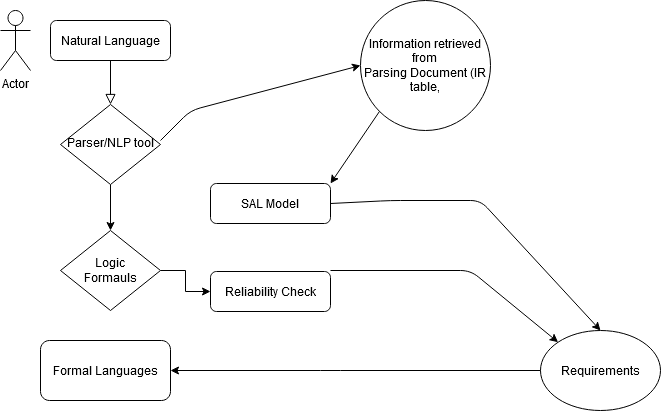

The diagram above was exported from draw.io. Its source (the exported page's mxGraphModel, read from the mxfile embedded in the PNG):
<mxGraphModel dx="1038" dy="547" grid="1" gridSize="10" guides="1" tooltips="1" connect="1" arrows="1" fold="1" page="1" pageScale="1" pageWidth="827" pageHeight="1169" math="0" shadow="0">
  <root>
    <mxCell id="WIyWlLk6GJQsqaUBKTNV-0" />
    <mxCell id="WIyWlLk6GJQsqaUBKTNV-1" parent="WIyWlLk6GJQsqaUBKTNV-0" />
    <mxCell id="WIyWlLk6GJQsqaUBKTNV-2" value="" style="rounded=0;html=1;jettySize=auto;orthogonalLoop=1;fontSize=11;endArrow=block;endFill=0;endSize=8;strokeWidth=1;shadow=0;labelBackgroundColor=none;edgeStyle=orthogonalEdgeStyle;" parent="WIyWlLk6GJQsqaUBKTNV-1" source="WIyWlLk6GJQsqaUBKTNV-3" target="WIyWlLk6GJQsqaUBKTNV-6" edge="1">
      <mxGeometry relative="1" as="geometry" />
    </mxCell>
    <mxCell id="WIyWlLk6GJQsqaUBKTNV-3" value="Natural Language" style="rounded=1;whiteSpace=wrap;html=1;fontSize=12;glass=0;strokeWidth=1;shadow=0;" parent="WIyWlLk6GJQsqaUBKTNV-1" vertex="1">
      <mxGeometry x="160" y="80" width="120" height="40" as="geometry" />
    </mxCell>
    <mxCell id="2ABc3_sEWev_dBDVL6dc-15" style="edgeStyle=orthogonalEdgeStyle;rounded=0;orthogonalLoop=1;jettySize=auto;html=1;exitX=0.5;exitY=1;exitDx=0;exitDy=0;entryX=0.5;entryY=0;entryDx=0;entryDy=0;" edge="1" parent="WIyWlLk6GJQsqaUBKTNV-1" source="WIyWlLk6GJQsqaUBKTNV-6" target="WIyWlLk6GJQsqaUBKTNV-10">
      <mxGeometry relative="1" as="geometry" />
    </mxCell>
    <mxCell id="WIyWlLk6GJQsqaUBKTNV-6" value="Parser/NLP tool" style="rhombus;whiteSpace=wrap;html=1;shadow=0;fontFamily=Helvetica;fontSize=12;align=center;strokeWidth=1;spacing=6;spacingTop=-4;" parent="WIyWlLk6GJQsqaUBKTNV-1" vertex="1">
      <mxGeometry x="170" y="164" width="100" height="80" as="geometry" />
    </mxCell>
    <mxCell id="WIyWlLk6GJQsqaUBKTNV-7" value="SAL Model" style="rounded=1;whiteSpace=wrap;html=1;fontSize=12;glass=0;strokeWidth=1;shadow=0;" parent="WIyWlLk6GJQsqaUBKTNV-1" vertex="1">
      <mxGeometry x="320" y="243" width="120" height="40" as="geometry" />
    </mxCell>
    <mxCell id="2ABc3_sEWev_dBDVL6dc-9" style="edgeStyle=orthogonalEdgeStyle;rounded=0;orthogonalLoop=1;jettySize=auto;html=1;exitX=1;exitY=0.5;exitDx=0;exitDy=0;entryX=0;entryY=0.5;entryDx=0;entryDy=0;" edge="1" parent="WIyWlLk6GJQsqaUBKTNV-1" source="WIyWlLk6GJQsqaUBKTNV-10" target="WIyWlLk6GJQsqaUBKTNV-12">
      <mxGeometry relative="1" as="geometry" />
    </mxCell>
    <mxCell id="WIyWlLk6GJQsqaUBKTNV-10" value="" style="rhombus;whiteSpace=wrap;html=1;shadow=0;fontFamily=Helvetica;fontSize=12;align=center;strokeWidth=1;spacing=6;spacingTop=-4;" parent="WIyWlLk6GJQsqaUBKTNV-1" vertex="1">
      <mxGeometry x="170" y="290" width="100" height="80" as="geometry" />
    </mxCell>
    <mxCell id="WIyWlLk6GJQsqaUBKTNV-11" value="Formal Languages" style="rounded=1;whiteSpace=wrap;html=1;fontSize=12;glass=0;strokeWidth=1;shadow=0;" parent="WIyWlLk6GJQsqaUBKTNV-1" vertex="1">
      <mxGeometry x="150" y="400" width="130" height="60" as="geometry" />
    </mxCell>
    <mxCell id="WIyWlLk6GJQsqaUBKTNV-12" value="Reliability Check" style="rounded=1;whiteSpace=wrap;html=1;fontSize=12;glass=0;strokeWidth=1;shadow=0;" parent="WIyWlLk6GJQsqaUBKTNV-1" vertex="1">
      <mxGeometry x="320" y="331" width="120" height="40" as="geometry" />
    </mxCell>
    <mxCell id="2ABc3_sEWev_dBDVL6dc-0" value="" style="ellipse;whiteSpace=wrap;html=1;" vertex="1" parent="WIyWlLk6GJQsqaUBKTNV-1">
      <mxGeometry x="650" y="390" width="120" height="80" as="geometry" />
    </mxCell>
    <mxCell id="2ABc3_sEWev_dBDVL6dc-1" value="" style="endArrow=classic;html=1;exitX=0;exitY=0.5;exitDx=0;exitDy=0;entryX=1;entryY=0.5;entryDx=0;entryDy=0;" edge="1" parent="WIyWlLk6GJQsqaUBKTNV-1" source="2ABc3_sEWev_dBDVL6dc-0" target="WIyWlLk6GJQsqaUBKTNV-11">
      <mxGeometry width="50" height="50" relative="1" as="geometry">
        <mxPoint x="330" y="280" as="sourcePoint" />
        <mxPoint x="300" y="420" as="targetPoint" />
        <Array as="points">
          <mxPoint x="440" y="430" />
        </Array>
      </mxGeometry>
    </mxCell>
    <mxCell id="2ABc3_sEWev_dBDVL6dc-2" value="Requirements" style="text;html=1;strokeColor=none;fillColor=none;align=center;verticalAlign=middle;whiteSpace=wrap;rounded=0;" vertex="1" parent="WIyWlLk6GJQsqaUBKTNV-1">
      <mxGeometry x="690" y="420" width="40" height="20" as="geometry" />
    </mxCell>
    <mxCell id="2ABc3_sEWev_dBDVL6dc-3" value="" style="endArrow=classic;html=1;entryX=0;entryY=0;entryDx=0;entryDy=0;" edge="1" parent="WIyWlLk6GJQsqaUBKTNV-1" target="2ABc3_sEWev_dBDVL6dc-0">
      <mxGeometry width="50" height="50" relative="1" as="geometry">
        <mxPoint x="440" y="330" as="sourcePoint" />
        <mxPoint x="680" y="330" as="targetPoint" />
        <Array as="points">
          <mxPoint x="580" y="330" />
        </Array>
      </mxGeometry>
    </mxCell>
    <mxCell id="2ABc3_sEWev_dBDVL6dc-4" value="" style="endArrow=classic;html=1;entryX=0.5;entryY=0;entryDx=0;entryDy=0;exitX=1;exitY=0.5;exitDx=0;exitDy=0;" edge="1" parent="WIyWlLk6GJQsqaUBKTNV-1" source="WIyWlLk6GJQsqaUBKTNV-7" target="2ABc3_sEWev_dBDVL6dc-0">
      <mxGeometry width="50" height="50" relative="1" as="geometry">
        <mxPoint x="440" y="210" as="sourcePoint" />
        <mxPoint x="730" y="210" as="targetPoint" />
        <Array as="points">
          <mxPoint x="500" y="260" />
          <mxPoint x="590" y="260" />
        </Array>
      </mxGeometry>
    </mxCell>
    <mxCell id="2ABc3_sEWev_dBDVL6dc-6" value="Logic Formauls" style="text;html=1;strokeColor=none;fillColor=none;align=center;verticalAlign=middle;whiteSpace=wrap;rounded=0;" vertex="1" parent="WIyWlLk6GJQsqaUBKTNV-1">
      <mxGeometry x="200" y="320" width="40" height="20" as="geometry" />
    </mxCell>
    <mxCell id="2ABc3_sEWev_dBDVL6dc-16" value="Actor" style="shape=umlActor;verticalLabelPosition=bottom;verticalAlign=top;html=1;outlineConnect=0;" vertex="1" parent="WIyWlLk6GJQsqaUBKTNV-1">
      <mxGeometry x="110" y="70" width="30" height="60" as="geometry" />
    </mxCell>
    <mxCell id="2ABc3_sEWev_dBDVL6dc-19" value="" style="endArrow=classic;html=1;" edge="1" parent="WIyWlLk6GJQsqaUBKTNV-1">
      <mxGeometry width="50" height="50" relative="1" as="geometry">
        <mxPoint x="510" y="140" as="sourcePoint" />
        <mxPoint x="440" y="243" as="targetPoint" />
      </mxGeometry>
    </mxCell>
    <mxCell id="2ABc3_sEWev_dBDVL6dc-21" value="&lt;div&gt;Information retrieved from &lt;br&gt;&lt;/div&gt;&lt;div&gt;Parsing Document (IR table, &lt;br&gt;&lt;/div&gt;" style="ellipse;whiteSpace=wrap;html=1;aspect=fixed;" vertex="1" parent="WIyWlLk6GJQsqaUBKTNV-1">
      <mxGeometry x="470" y="60" width="130" height="130" as="geometry" />
    </mxCell>
    <mxCell id="2ABc3_sEWev_dBDVL6dc-22" value="" style="endArrow=classic;html=1;entryX=0;entryY=0.5;entryDx=0;entryDy=0;" edge="1" parent="WIyWlLk6GJQsqaUBKTNV-1" target="2ABc3_sEWev_dBDVL6dc-21">
      <mxGeometry width="50" height="50" relative="1" as="geometry">
        <mxPoint x="270" y="200" as="sourcePoint" />
        <mxPoint x="320" y="150" as="targetPoint" />
        <Array as="points">
          <mxPoint x="300" y="170" />
        </Array>
      </mxGeometry>
    </mxCell>
  </root>
</mxGraphModel>